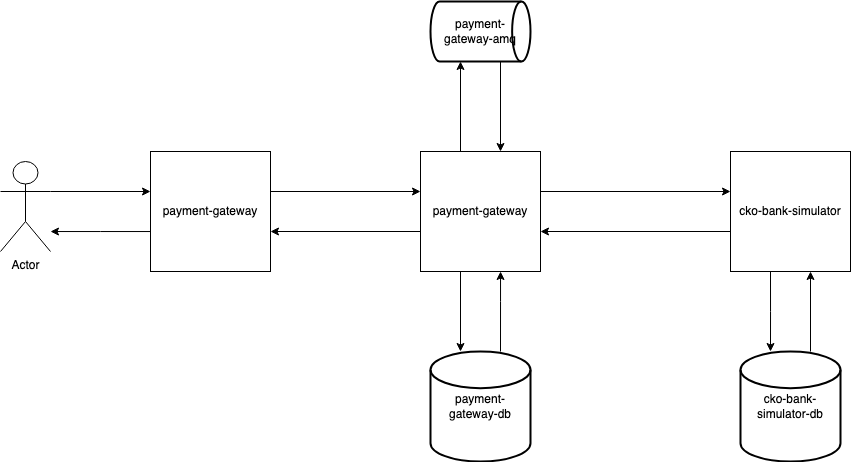

The diagram above was exported from draw.io. Its source (the exported page's mxGraphModel, read from the mxfile embedded in the PNG):
<mxGraphModel dx="1997" dy="631" grid="1" gridSize="10" guides="1" tooltips="1" connect="1" arrows="1" fold="1" page="1" pageScale="1" pageWidth="850" pageHeight="1100" math="0" shadow="0">
  <root>
    <mxCell id="0" />
    <mxCell id="1" parent="0" />
    <mxCell id="9CW87MqT7b_lqiWOH09S-35" value="" style="edgeStyle=orthogonalEdgeStyle;rounded=0;orthogonalLoop=1;jettySize=auto;html=1;" edge="1" parent="1">
      <mxGeometry relative="1" as="geometry">
        <mxPoint x="-290" y="220.0000000000001" as="sourcePoint" />
        <mxPoint x="-100" y="220.0000000000001" as="targetPoint" />
      </mxGeometry>
    </mxCell>
    <mxCell id="9CW87MqT7b_lqiWOH09S-39" value="" style="edgeStyle=orthogonalEdgeStyle;rounded=0;orthogonalLoop=1;jettySize=auto;html=1;" edge="1" parent="1">
      <mxGeometry relative="1" as="geometry">
        <mxPoint x="-410" y="260.0000000000001" as="sourcePoint" />
        <mxPoint x="-560" y="260.0000000000001" as="targetPoint" />
      </mxGeometry>
    </mxCell>
    <mxCell id="9CW87MqT7b_lqiWOH09S-47" style="edgeStyle=orthogonalEdgeStyle;rounded=0;orthogonalLoop=1;jettySize=auto;html=1;entryX=0.5;entryY=0;entryDx=0;entryDy=0;entryPerimeter=0;" edge="1" parent="1">
      <mxGeometry relative="1" as="geometry">
        <mxPoint x="-370" y="300.0000000000001" as="sourcePoint" />
        <mxPoint x="-370" y="380" as="targetPoint" />
      </mxGeometry>
    </mxCell>
    <mxCell id="9CW87MqT7b_lqiWOH09S-55" style="edgeStyle=orthogonalEdgeStyle;rounded=0;orthogonalLoop=1;jettySize=auto;html=1;entryX=0.5;entryY=1;entryDx=0;entryDy=0;entryPerimeter=0;" edge="1" parent="1">
      <mxGeometry relative="1" as="geometry">
        <mxPoint x="-370" y="180" as="sourcePoint" />
        <mxPoint x="-370" y="90" as="targetPoint" />
      </mxGeometry>
    </mxCell>
    <mxCell id="9CW87MqT7b_lqiWOH09S-33" value="payment-gateway" style="whiteSpace=wrap;html=1;aspect=fixed;" vertex="1" parent="1">
      <mxGeometry x="-410" y="180" width="120" height="120" as="geometry" />
    </mxCell>
    <mxCell id="9CW87MqT7b_lqiWOH09S-36" style="edgeStyle=orthogonalEdgeStyle;rounded=0;orthogonalLoop=1;jettySize=auto;html=1;" edge="1" parent="1">
      <mxGeometry relative="1" as="geometry">
        <mxPoint x="-100" y="260.0000000000001" as="sourcePoint" />
        <mxPoint x="-290" y="260.0000000000001" as="targetPoint" />
      </mxGeometry>
    </mxCell>
    <mxCell id="9CW87MqT7b_lqiWOH09S-49" style="edgeStyle=orthogonalEdgeStyle;rounded=0;orthogonalLoop=1;jettySize=auto;html=1;entryX=0.5;entryY=0;entryDx=0;entryDy=0;entryPerimeter=0;" edge="1" parent="1">
      <mxGeometry relative="1" as="geometry">
        <mxPoint x="-60" y="300" as="sourcePoint" />
        <mxPoint x="-60" y="380" as="targetPoint" />
        <Array as="points">
          <mxPoint x="-60" y="340" />
          <mxPoint x="-60" y="340" />
        </Array>
      </mxGeometry>
    </mxCell>
    <mxCell id="9CW87MqT7b_lqiWOH09S-34" value="cko-bank-simulator" style="whiteSpace=wrap;html=1;aspect=fixed;" vertex="1" parent="1">
      <mxGeometry x="-100" y="180" width="120" height="120" as="geometry" />
    </mxCell>
    <mxCell id="9CW87MqT7b_lqiWOH09S-41" style="edgeStyle=orthogonalEdgeStyle;rounded=0;orthogonalLoop=1;jettySize=auto;html=1;entryX=0;entryY=0.5;entryDx=0;entryDy=0;" edge="1" parent="1">
      <mxGeometry relative="1" as="geometry">
        <mxPoint x="-560" y="219.9999999999999" as="sourcePoint" />
        <mxPoint x="-410" y="219.9999999999999" as="targetPoint" />
      </mxGeometry>
    </mxCell>
    <mxCell id="9CW87MqT7b_lqiWOH09S-51" style="edgeStyle=orthogonalEdgeStyle;rounded=0;orthogonalLoop=1;jettySize=auto;html=1;" edge="1" parent="1" source="9CW87MqT7b_lqiWOH09S-38" target="9CW87MqT7b_lqiWOH09S-52">
      <mxGeometry relative="1" as="geometry">
        <mxPoint x="-770" y="239.9999999999999" as="targetPoint" />
        <Array as="points">
          <mxPoint x="-730" y="260" />
          <mxPoint x="-730" y="260" />
        </Array>
      </mxGeometry>
    </mxCell>
    <mxCell id="9CW87MqT7b_lqiWOH09S-38" value="payment-gateway" style="whiteSpace=wrap;html=1;aspect=fixed;" vertex="1" parent="1">
      <mxGeometry x="-680" y="180" width="120" height="120" as="geometry" />
    </mxCell>
    <mxCell id="9CW87MqT7b_lqiWOH09S-48" style="edgeStyle=orthogonalEdgeStyle;rounded=0;orthogonalLoop=1;jettySize=auto;html=1;entryX=0.5;entryY=1;entryDx=0;entryDy=0;" edge="1" parent="1">
      <mxGeometry relative="1" as="geometry">
        <mxPoint x="-330.00347826086954" y="380" as="sourcePoint" />
        <mxPoint x="-329.96000000000004" y="300.0000000000001" as="targetPoint" />
        <Array as="points">
          <mxPoint x="-329.96000000000004" y="330" />
          <mxPoint x="-329.96000000000004" y="330" />
        </Array>
      </mxGeometry>
    </mxCell>
    <mxCell id="9CW87MqT7b_lqiWOH09S-45" value="payment-gateway-db" style="strokeWidth=2;html=1;shape=mxgraph.flowchart.database;whiteSpace=wrap;" vertex="1" parent="1">
      <mxGeometry x="-400" y="380" width="100" height="110" as="geometry" />
    </mxCell>
    <mxCell id="9CW87MqT7b_lqiWOH09S-50" style="edgeStyle=orthogonalEdgeStyle;rounded=0;orthogonalLoop=1;jettySize=auto;html=1;entryX=0.5;entryY=1;entryDx=0;entryDy=0;" edge="1" parent="1">
      <mxGeometry relative="1" as="geometry">
        <mxPoint x="-20" y="380" as="sourcePoint" />
        <mxPoint x="-20" y="300" as="targetPoint" />
      </mxGeometry>
    </mxCell>
    <mxCell id="9CW87MqT7b_lqiWOH09S-46" value="cko-bank-simulator-db" style="strokeWidth=2;html=1;shape=mxgraph.flowchart.database;whiteSpace=wrap;" vertex="1" parent="1">
      <mxGeometry x="-90" y="380" width="100" height="110" as="geometry" />
    </mxCell>
    <mxCell id="9CW87MqT7b_lqiWOH09S-56" style="edgeStyle=orthogonalEdgeStyle;rounded=0;orthogonalLoop=1;jettySize=auto;html=1;entryX=0;entryY=0.5;entryDx=0;entryDy=0;" edge="1" parent="1">
      <mxGeometry relative="1" as="geometry">
        <mxPoint x="-780" y="219.9999999999999" as="sourcePoint" />
        <mxPoint x="-680" y="219.9999999999999" as="targetPoint" />
      </mxGeometry>
    </mxCell>
    <mxCell id="9CW87MqT7b_lqiWOH09S-52" value="Actor" style="shape=umlActor;verticalLabelPosition=bottom;verticalAlign=top;html=1;outlineConnect=0;" vertex="1" parent="1">
      <mxGeometry x="-830" y="190" width="50" height="90" as="geometry" />
    </mxCell>
    <mxCell id="9CW87MqT7b_lqiWOH09S-54" style="edgeStyle=orthogonalEdgeStyle;rounded=0;orthogonalLoop=1;jettySize=auto;html=1;entryX=0.5;entryY=0;entryDx=0;entryDy=0;" edge="1" parent="1">
      <mxGeometry relative="1" as="geometry">
        <mxPoint x="-330" y="90" as="sourcePoint" />
        <mxPoint x="-330" y="180" as="targetPoint" />
      </mxGeometry>
    </mxCell>
    <mxCell id="9CW87MqT7b_lqiWOH09S-53" value="payment-gateway-amq" style="strokeWidth=2;html=1;shape=mxgraph.flowchart.direct_data;whiteSpace=wrap;" vertex="1" parent="1">
      <mxGeometry x="-400" y="30" width="100" height="60" as="geometry" />
    </mxCell>
  </root>
</mxGraphModel>